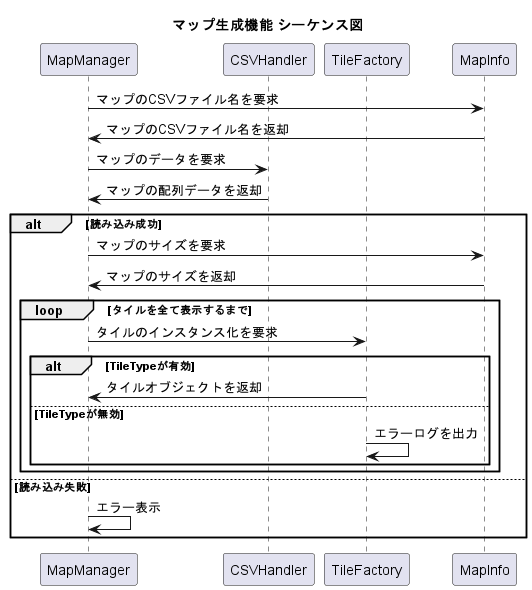

The diagram above was rendered by PlantUML. Its source (embedded in the PNG):
@startuml map_generate_sequence
title マップ生成機能 シーケンス図

participant MapManager
participant CSVHandler
participant TileFactory
participant MapInfo

MapManager -> MapInfo : マップのCSVファイル名を要求
MapInfo -> MapManager : マップのCSVファイル名を返却
MapManager -> CSVHandler : マップのデータを要求
CSVHandler -> MapManager : マップの配列データを返却
alt 読み込み成功
    MapManager -> MapInfo : マップのサイズを要求
    MapInfo -> MapManager : マップのサイズを返却
    loop タイルを全て表示するまで
        MapManager -> TileFactory : タイルのインスタンス化を要求
        alt TileTypeが有効
            TileFactory -> MapManager : タイルオブジェクトを返却
        else TileTypeが無効
            TileFactory -> TileFactory : エラーログを出力
        end
    end
else 読み込み失敗
    MapManager -> MapManager : エラー表示
end

@enduml